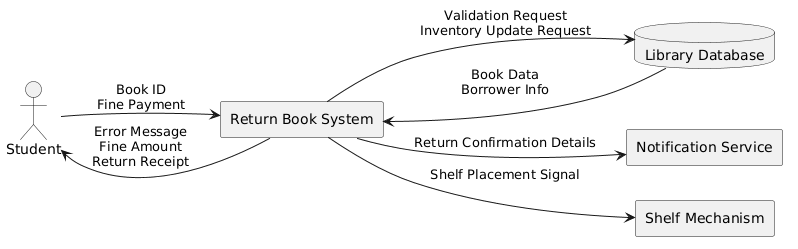

The diagram above was rendered by PlantUML. Its source (embedded in the PNG):
@startuml
left to right direction
skinparam shadowing false

actor Student as student
rectangle "Return Book System" as system
database "Library Database" as db
rectangle "Notification Service" as ns
rectangle "Shelf Mechanism" as sm

student --> system : Book ID\nFine Payment
system --> student : Error Message\nFine Amount\nReturn Receipt

system --> db : Validation Request\nInventory Update Request
db --> system : Book Data\nBorrower Info

system --> ns : Return Confirmation Details
system --> sm : Shelf Placement Signal
@enduml